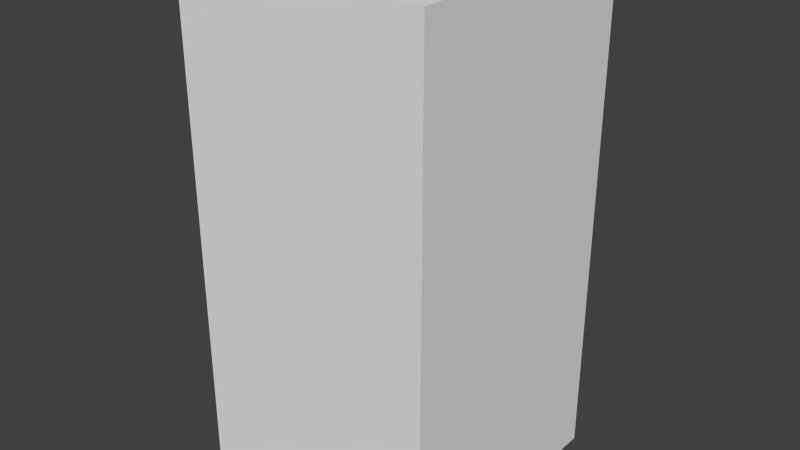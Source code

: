 # Source: brownNoFour.blend  (saved by Blender 2.68.0; exported with 4.5.12 LTS)
import bpy
from mathutils import Matrix  # noqa: F401  (used for matrix-valued properties, if any)

bpy.ops.wm.read_factory_settings(use_empty=True)
scene = bpy.context.scene
scene.name = 'Scene'

# ---- collections
col_collection_1 = bpy.data.collections.new('Collection 1'); scene.collection.children.link(col_collection_1)

# ---- world
world_world = bpy.data.worlds.new('World'); scene.world = world_world
world_world.color = (0.05088, 0.05088, 0.05088)
world_world.use_sun_shadow = False
world_world.sun_shadow_jitter_overblur = 0.0
world_world.cycles.sampling_method = 'MANUAL'
world_world.cycles.sample_map_resolution = 256

# ---- meshes
me_brownnofour = bpy.data.meshes.new('brownNoFour')
me_brownnofour.from_pydata([(-0.5, -0.5, -1.0), (-0.5, 0.5, -1.0), (0.5, 0.5, -1.0), (0.5, -0.5, -1.0), (-0.5, -0.5, 1.0), (-0.5, 0.5, 1.0), (0.5, 0.5, 1.0), (0.5, -0.5, 1.0)], [], [(4, 5, 1, 0), (5, 6, 2, 1), (6, 7, 3, 2), (7, 4, 0, 3), (0, 1, 2, 3), (7, 6, 5, 4)])
me_brownnofour.use_remesh_preserve_volume = False
me_brownnofour.use_remesh_preserve_attributes = False
me_brownnofour.use_mirror_vertex_groups = False
me_brownnofour.update()

# ---- objects
ob_brownnofour = bpy.data.objects.new('brownNoFour', me_brownnofour)

# ---- transforms, parenting, visibility, modifiers, constraints
ob_brownnofour.location = (0.0, 0.0, 0.0)
ob_brownnofour.lineart.crease_threshold = 0.0

# ---- collection membership
col_collection_1.objects.link(ob_brownnofour)

# ---- scene / render settings (as saved in the file)
scene.frame_start = 1; scene.frame_end = 250; scene.frame_set(1)
scene.render.engine = 'BLENDER_EEVEE_NEXT'
scene.render.image_settings.color_mode = 'RGB'
scene.render.image_settings.compression = 90
scene.render.resolution_percentage = 50
scene.render.dither_intensity = 0.0
scene.cycles.use_denoising = False
scene.cycles.samples = 10
scene.cycles.sampling_pattern = 'TABULATED_SOBOL'
scene.cycles.light_sampling_threshold = 0.0
scene.cycles.use_adaptive_sampling = False
scene.cycles.use_light_tree = False
scene.cycles.blur_glossy = 0.0
scene.cycles.volume_bounces = 1
scene.cycles.pixel_filter_type = 'GAUSSIAN'
scene.cycles.sample_clamp_indirect = 0.0
scene.view_settings.view_transform = 'Standard'
bpy.context.view_layer.update()

# ---- added for rendering (the .blend has no active camera and no usable light): camera, sun
cam_auto = bpy.data.cameras.new('AutoCamera')
cam_auto.lens = 50.0
cam_auto.sensor_width = 36.0
cam_auto.clip_end = 1000.0
ob_auto_camera = bpy.data.objects.new('AutoCamera', cam_auto)
scene.collection.objects.link(ob_auto_camera)
ob_auto_camera.location = (2.26633, -2.71959, 1.81306)
ob_auto_camera.rotation_euler = (1.09748, -7.21219e-08, 0.694738)
scene.camera = ob_auto_camera
light_auto_sun = bpy.data.lights.new('AutoSun', 'SUN')
light_auto_sun.energy = 3.0
light_auto_sun.angle = 0.0523599
ob_auto_sun = bpy.data.objects.new('AutoSun', light_auto_sun)
scene.collection.objects.link(ob_auto_sun)
ob_auto_sun.rotation_euler = (0.872665, 0.174533, 0.523599)
bpy.context.view_layer.update()
